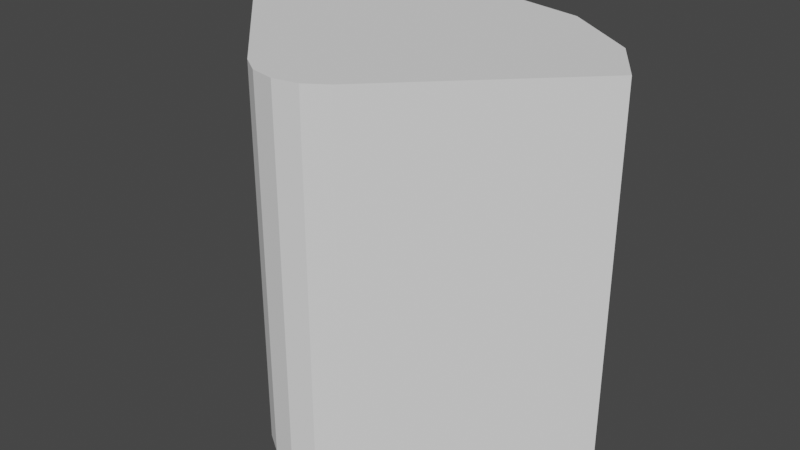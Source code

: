# Source: VisibilityRegion.blend  (saved by Blender 2.81.16; exported with 4.5.12 LTS)
import bpy
from mathutils import Matrix  # noqa: F401  (used for matrix-valued properties, if any)

bpy.ops.wm.read_factory_settings(use_empty=True)
scene = bpy.context.scene
scene.name = 'Scene'

# ---- collections
col_collection = bpy.data.collections.new('Collection'); scene.collection.children.link(col_collection)

# ---- world
world_world = bpy.data.worlds.new('World'); scene.world = world_world
world_world.use_nodes = True; world_world.node_tree.nodes.clear()
_N = world_world.node_tree.nodes; _L = world_world.node_tree.links
n0 = _N.new('ShaderNodeOutputWorld'); n0.name = 'World Output'; n0.location = (300, 300)
n1 = _N.new('ShaderNodeBackground'); n1.name = 'Background'; n1.location = (10, 300)
n1.inputs[0].default_value = (0.05088, 0.05088, 0.05088, 1.0)
_L.new(n1.outputs[0], n0.inputs[0])
n0.is_active_output = True
world_world.color = (0.05088, 0.05088, 0.05088)
world_world.use_sun_shadow = False
world_world.sun_shadow_jitter_overblur = 0.0

# ---- meshes
me_circle = bpy.data.meshes.new('Circle')
me_circle.from_pydata([(-1.321e-07, -0.875, 0.0), (0.3348, -0.8084, 0.0), (0.6187, -0.6187, 0.0), (0.0, 3.25, 0.0), (0.0, 3.25, 5.0), (0.6187, -0.6187, 5.0), (2.298, 2.298, 0.0), (1.244, 3.003, 0.0), (0.3348, -0.8084, 5.0), (0.0, -0.875, 5.0), (2.794, 1.556, 0.0), (2.298, 2.298, 5.0), (1.244, 3.003, 5.0), (2.794, 1.556, 5.0)], [], [(1, 0, 3, 7, 6, 10, 2), (8, 5, 13, 11, 12, 4, 9), (7, 3, 4, 12), (1, 2, 5, 8), (10, 6, 11, 13), (6, 7, 12, 11), (0, 1, 8, 9), (2, 10, 13, 5)])
_uv = me_circle.uv_layers.new(name='UVMap')
_uv.uv.foreach_set('vector', [0.0, 0.0, 0.0, 0.0, 0.0, 0.0, 0.0, 0.0, 0.0, 0.0, 0.0, 0.0, 0.0, 0.0, 0.0, 0.0, 0.0, 0.0, 0.0, 0.0, 0.0, 0.0, 0.0, 0.0, 0.0, 0.0, 0.0, 0.0, 0.0, 0.0, 0.0, 0.0, 0.0, 0.0, 0.0, 0.0, 0.0, 0.0, 0.0, 0.0, 0.0, 0.0, 0.0, 0.0, 0.0, 0.0, 0.0, 0.0, 0.0, 0.0, 0.0, 0.0, 0.0, 0.0, 0.0, 0.0, 0.0, 0.0, 0.0, 0.0, 0.0, 0.0, 0.0, 0.0, 0.0, 0.0, 0.0, 0.0, 0.0, 0.0, 0.0, 0.0, 0.0, 0.0, 0.0, 0.0])
me_circle.use_remesh_fix_poles = True
me_circle.use_remesh_preserve_attributes = False
me_circle.use_mirror_vertex_groups = False
me_circle.update()

# ---- objects
ob_circle = bpy.data.objects.new('Circle', me_circle)

# ---- transforms, parenting, visibility, modifiers, constraints
ob_circle.location = (0.0, 0.0, 0.0)
ob_circle.lineart.crease_threshold = 0.0
_m = ob_circle.modifiers.new('Mirror', 'MIRROR')
_m.use_clip = True

# ---- collection membership
col_collection.objects.link(ob_circle)

# ---- scene / render settings (as saved in the file)
scene.frame_start = 1; scene.frame_end = 250; scene.frame_set(1)
scene.render.engine = 'BLENDER_EEVEE_NEXT'
scene.cycles.use_denoising = False
scene.cycles.samples = 128
scene.cycles.sampling_pattern = 'TABULATED_SOBOL'
scene.cycles.use_adaptive_sampling = False
scene.cycles.use_light_tree = False
scene.view_settings.view_transform = 'Filmic'
bpy.context.view_layer.update()

# ---- added for rendering (the .blend has no active camera and no usable light): camera, sun
cam_auto = bpy.data.cameras.new('AutoCamera')
cam_auto.lens = 50.0
cam_auto.sensor_width = 36.0
cam_auto.clip_end = 1000.0
ob_auto_camera = bpy.data.objects.new('AutoCamera', cam_auto)
scene.collection.objects.link(ob_auto_camera)
ob_auto_camera.location = (7.9181, -8.31422, 8.83448)
ob_auto_camera.rotation_euler = (1.09748, -7.21219e-08, 0.694738)
scene.camera = ob_auto_camera
light_auto_sun = bpy.data.lights.new('AutoSun', 'SUN')
light_auto_sun.energy = 3.0
light_auto_sun.angle = 0.0523599
ob_auto_sun = bpy.data.objects.new('AutoSun', light_auto_sun)
scene.collection.objects.link(ob_auto_sun)
ob_auto_sun.rotation_euler = (0.872665, 0.174533, 0.523599)
bpy.context.view_layer.update()
